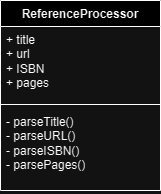

The diagram above was exported from draw.io. Its source (the exported page's mxGraphModel, read from the mxfile embedded in the PNG):
<mxGraphModel dx="1426" dy="751" grid="1" gridSize="10" guides="1" tooltips="1" connect="1" arrows="1" fold="1" page="1" pageScale="1" pageWidth="850" pageHeight="1100" math="0" shadow="0">
  <root>
    <mxCell id="0" />
    <mxCell id="1" parent="0" />
    <mxCell id="kEqh-iQrGXgG6vINpNzg-1" value="ReferenceProcessor" style="swimlane;fontStyle=1;align=center;verticalAlign=top;childLayout=stackLayout;horizontal=1;startSize=26;horizontalStack=0;resizeParent=1;resizeParentMax=0;resizeLast=0;collapsible=1;marginBottom=0;whiteSpace=wrap;html=1;" vertex="1" parent="1">
      <mxGeometry x="340" y="350" width="160" height="190" as="geometry" />
    </mxCell>
    <mxCell id="kEqh-iQrGXgG6vINpNzg-2" value="+ title&lt;br&gt;+ url&lt;br&gt;+ ISBN&lt;br&gt;+ pages" style="text;strokeColor=none;fillColor=none;align=left;verticalAlign=top;spacingLeft=4;spacingRight=4;overflow=hidden;rotatable=0;points=[[0,0.5],[1,0.5]];portConstraint=eastwest;whiteSpace=wrap;html=1;" vertex="1" parent="kEqh-iQrGXgG6vINpNzg-1">
      <mxGeometry y="26" width="160" height="74" as="geometry" />
    </mxCell>
    <mxCell id="kEqh-iQrGXgG6vINpNzg-3" value="" style="line;strokeWidth=1;fillColor=none;align=left;verticalAlign=middle;spacingTop=-1;spacingLeft=3;spacingRight=3;rotatable=0;labelPosition=right;points=[];portConstraint=eastwest;strokeColor=inherit;" vertex="1" parent="kEqh-iQrGXgG6vINpNzg-1">
      <mxGeometry y="100" width="160" height="8" as="geometry" />
    </mxCell>
    <mxCell id="kEqh-iQrGXgG6vINpNzg-4" value="- parseTitle()&lt;br&gt;- parseURL()&lt;br&gt;- parseISBN()&lt;br&gt;- parsePages()" style="text;strokeColor=none;fillColor=none;align=left;verticalAlign=top;spacingLeft=4;spacingRight=4;overflow=hidden;rotatable=0;points=[[0,0.5],[1,0.5]];portConstraint=eastwest;whiteSpace=wrap;html=1;" vertex="1" parent="kEqh-iQrGXgG6vINpNzg-1">
      <mxGeometry y="108" width="160" height="82" as="geometry" />
    </mxCell>
  </root>
</mxGraphModel>